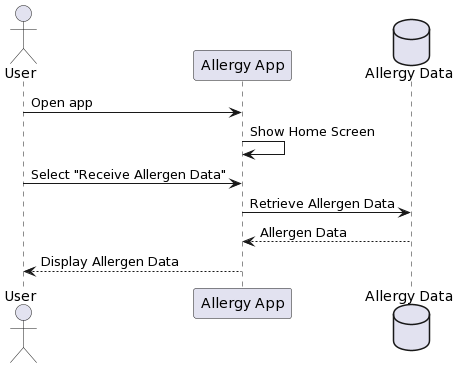

The diagram above was rendered by PlantUML. Its source (embedded in the PNG):
@startuml
actor User
participant "Allergy App" as App
database "Allergy Data" as Data

User -> App: Open app
App -> App: Show Home Screen
User -> App: Select "Receive Allergen Data"
App -> Data: Retrieve Allergen Data
Data --> App: Allergen Data
App --> User: Display Allergen Data
@enduml